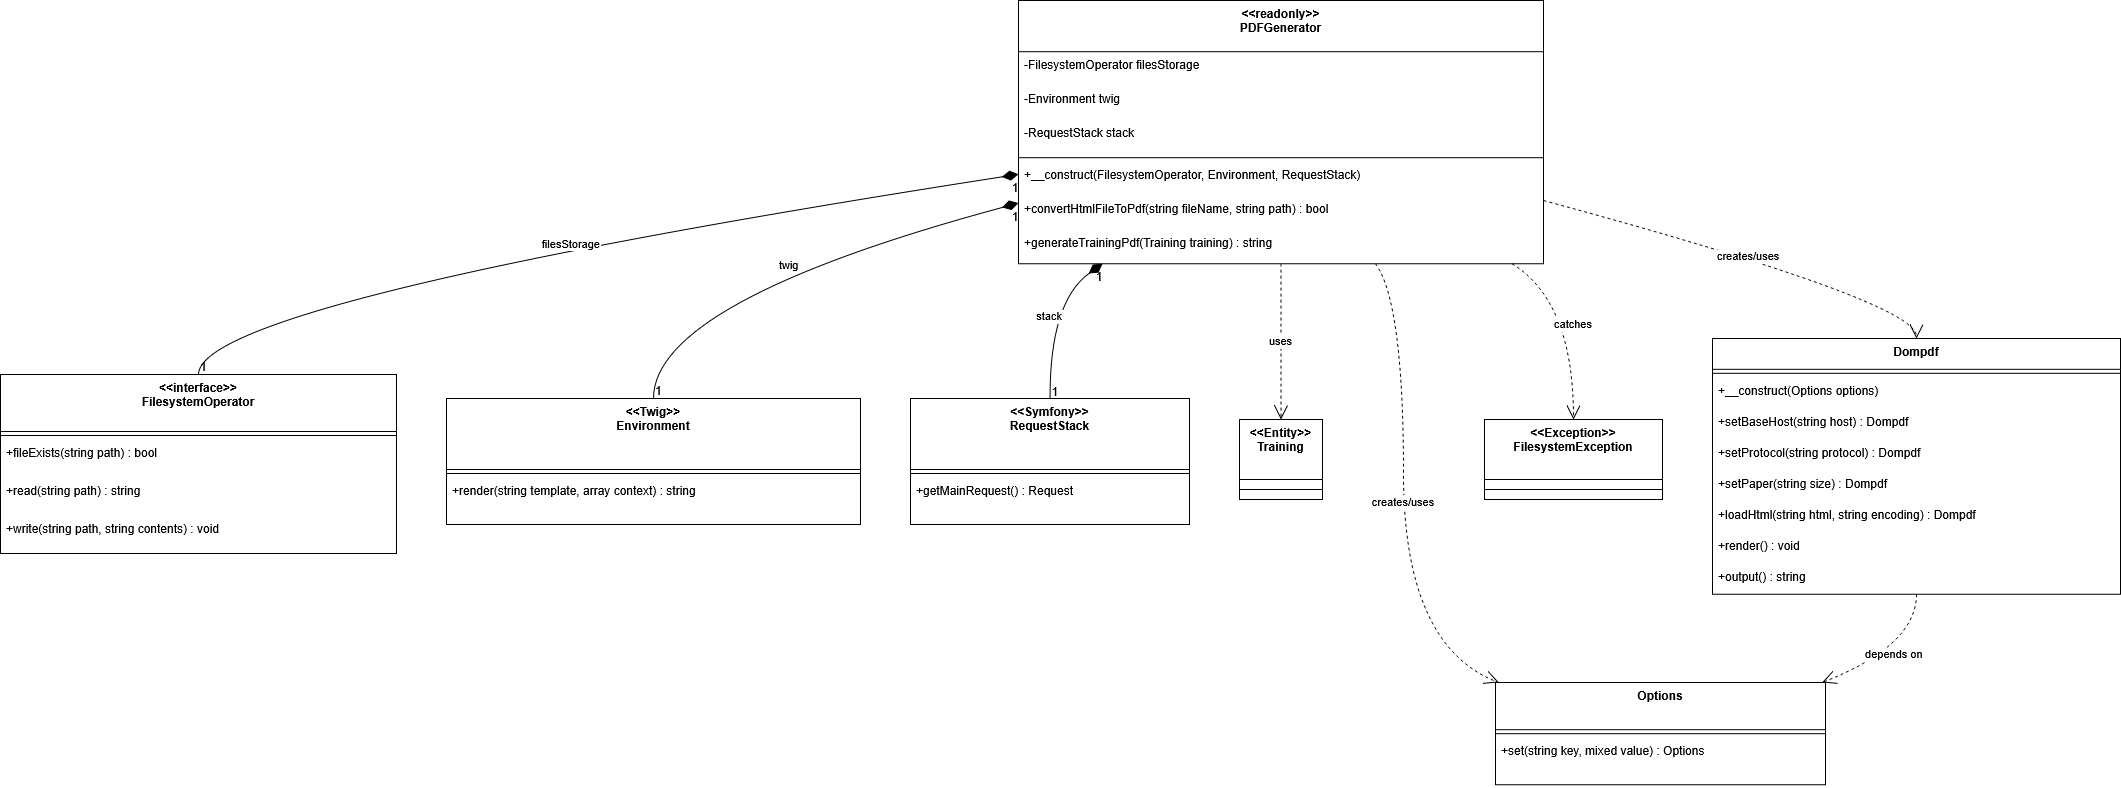

The diagram above was exported from draw.io. Its source (the exported page's mxGraphModel, read from the mxfile embedded in the PNG):
<mxGraphModel dx="3262" dy="2467" grid="1" gridSize="10" guides="1" tooltips="1" connect="1" arrows="1" fold="1" page="1" pageScale="1" pageWidth="827" pageHeight="1169" math="0" shadow="0">
  <root>
    <mxCell id="0" />
    <mxCell id="1" parent="0" />
    <mxCell id="0vuo6nsfC08YsTY0b74R-31" value="&lt;&lt;readonly&gt;&gt;&#10;PDFGenerator" style="swimlane;fontStyle=1;align=center;verticalAlign=top;childLayout=stackLayout;horizontal=1;startSize=51.2;horizontalStack=0;resizeParent=1;resizeParentMax=0;resizeLast=0;collapsible=0;marginBottom=0;" vertex="1" parent="1">
      <mxGeometry x="758" y="-70" width="525" height="263.2" as="geometry" />
    </mxCell>
    <mxCell id="0vuo6nsfC08YsTY0b74R-32" value="-FilesystemOperator filesStorage" style="text;strokeColor=none;fillColor=none;align=left;verticalAlign=top;spacingLeft=4;spacingRight=4;overflow=hidden;rotatable=0;points=[[0,0.5],[1,0.5]];portConstraint=eastwest;" vertex="1" parent="0vuo6nsfC08YsTY0b74R-31">
      <mxGeometry y="51.2" width="525" height="34" as="geometry" />
    </mxCell>
    <mxCell id="0vuo6nsfC08YsTY0b74R-33" value="-Environment twig" style="text;strokeColor=none;fillColor=none;align=left;verticalAlign=top;spacingLeft=4;spacingRight=4;overflow=hidden;rotatable=0;points=[[0,0.5],[1,0.5]];portConstraint=eastwest;" vertex="1" parent="0vuo6nsfC08YsTY0b74R-31">
      <mxGeometry y="85.2" width="525" height="34" as="geometry" />
    </mxCell>
    <mxCell id="0vuo6nsfC08YsTY0b74R-34" value="-RequestStack stack" style="text;strokeColor=none;fillColor=none;align=left;verticalAlign=top;spacingLeft=4;spacingRight=4;overflow=hidden;rotatable=0;points=[[0,0.5],[1,0.5]];portConstraint=eastwest;" vertex="1" parent="0vuo6nsfC08YsTY0b74R-31">
      <mxGeometry y="119.2" width="525" height="34" as="geometry" />
    </mxCell>
    <mxCell id="0vuo6nsfC08YsTY0b74R-35" style="line;strokeWidth=1;fillColor=none;align=left;verticalAlign=middle;spacingTop=-1;spacingLeft=3;spacingRight=3;rotatable=0;labelPosition=right;points=[];portConstraint=eastwest;strokeColor=inherit;" vertex="1" parent="0vuo6nsfC08YsTY0b74R-31">
      <mxGeometry y="153.2" width="525" height="8" as="geometry" />
    </mxCell>
    <mxCell id="0vuo6nsfC08YsTY0b74R-36" value="+__construct(FilesystemOperator, Environment, RequestStack)" style="text;strokeColor=none;fillColor=none;align=left;verticalAlign=top;spacingLeft=4;spacingRight=4;overflow=hidden;rotatable=0;points=[[0,0.5],[1,0.5]];portConstraint=eastwest;" vertex="1" parent="0vuo6nsfC08YsTY0b74R-31">
      <mxGeometry y="161.2" width="525" height="34" as="geometry" />
    </mxCell>
    <mxCell id="0vuo6nsfC08YsTY0b74R-37" value="+convertHtmlFileToPdf(string fileName, string path) : bool" style="text;strokeColor=none;fillColor=none;align=left;verticalAlign=top;spacingLeft=4;spacingRight=4;overflow=hidden;rotatable=0;points=[[0,0.5],[1,0.5]];portConstraint=eastwest;" vertex="1" parent="0vuo6nsfC08YsTY0b74R-31">
      <mxGeometry y="195.2" width="525" height="34" as="geometry" />
    </mxCell>
    <mxCell id="0vuo6nsfC08YsTY0b74R-38" value="+generateTrainingPdf(Training training) : string" style="text;strokeColor=none;fillColor=none;align=left;verticalAlign=top;spacingLeft=4;spacingRight=4;overflow=hidden;rotatable=0;points=[[0,0.5],[1,0.5]];portConstraint=eastwest;" vertex="1" parent="0vuo6nsfC08YsTY0b74R-31">
      <mxGeometry y="229.2" width="525" height="34" as="geometry" />
    </mxCell>
    <mxCell id="0vuo6nsfC08YsTY0b74R-39" value="&lt;&lt;interface&gt;&gt;&#10;FilesystemOperator" style="swimlane;fontStyle=1;align=center;verticalAlign=top;childLayout=stackLayout;horizontal=1;startSize=57;horizontalStack=0;resizeParent=1;resizeParentMax=0;resizeLast=0;collapsible=0;marginBottom=0;" vertex="1" parent="1">
      <mxGeometry x="-260" y="304" width="396" height="179" as="geometry" />
    </mxCell>
    <mxCell id="0vuo6nsfC08YsTY0b74R-40" style="line;strokeWidth=1;fillColor=none;align=left;verticalAlign=middle;spacingTop=-1;spacingLeft=3;spacingRight=3;rotatable=0;labelPosition=right;points=[];portConstraint=eastwest;strokeColor=inherit;" vertex="1" parent="0vuo6nsfC08YsTY0b74R-39">
      <mxGeometry y="57" width="396" height="8" as="geometry" />
    </mxCell>
    <mxCell id="0vuo6nsfC08YsTY0b74R-41" value="+fileExists(string path) : bool" style="text;strokeColor=none;fillColor=none;align=left;verticalAlign=top;spacingLeft=4;spacingRight=4;overflow=hidden;rotatable=0;points=[[0,0.5],[1,0.5]];portConstraint=eastwest;" vertex="1" parent="0vuo6nsfC08YsTY0b74R-39">
      <mxGeometry y="65" width="396" height="38" as="geometry" />
    </mxCell>
    <mxCell id="0vuo6nsfC08YsTY0b74R-42" value="+read(string path) : string" style="text;strokeColor=none;fillColor=none;align=left;verticalAlign=top;spacingLeft=4;spacingRight=4;overflow=hidden;rotatable=0;points=[[0,0.5],[1,0.5]];portConstraint=eastwest;" vertex="1" parent="0vuo6nsfC08YsTY0b74R-39">
      <mxGeometry y="103" width="396" height="38" as="geometry" />
    </mxCell>
    <mxCell id="0vuo6nsfC08YsTY0b74R-43" value="+write(string path, string contents) : void" style="text;strokeColor=none;fillColor=none;align=left;verticalAlign=top;spacingLeft=4;spacingRight=4;overflow=hidden;rotatable=0;points=[[0,0.5],[1,0.5]];portConstraint=eastwest;" vertex="1" parent="0vuo6nsfC08YsTY0b74R-39">
      <mxGeometry y="141" width="396" height="38" as="geometry" />
    </mxCell>
    <mxCell id="0vuo6nsfC08YsTY0b74R-44" value="&lt;&lt;Twig&gt;&gt;&#10;Environment" style="swimlane;fontStyle=1;align=center;verticalAlign=top;childLayout=stackLayout;horizontal=1;startSize=71;horizontalStack=0;resizeParent=1;resizeParentMax=0;resizeLast=0;collapsible=0;marginBottom=0;" vertex="1" parent="1">
      <mxGeometry x="186" y="328" width="414" height="126" as="geometry" />
    </mxCell>
    <mxCell id="0vuo6nsfC08YsTY0b74R-45" style="line;strokeWidth=1;fillColor=none;align=left;verticalAlign=middle;spacingTop=-1;spacingLeft=3;spacingRight=3;rotatable=0;labelPosition=right;points=[];portConstraint=eastwest;strokeColor=inherit;" vertex="1" parent="0vuo6nsfC08YsTY0b74R-44">
      <mxGeometry y="71" width="414" height="8" as="geometry" />
    </mxCell>
    <mxCell id="0vuo6nsfC08YsTY0b74R-46" value="+render(string template, array context) : string" style="text;strokeColor=none;fillColor=none;align=left;verticalAlign=top;spacingLeft=4;spacingRight=4;overflow=hidden;rotatable=0;points=[[0,0.5],[1,0.5]];portConstraint=eastwest;" vertex="1" parent="0vuo6nsfC08YsTY0b74R-44">
      <mxGeometry y="79" width="414" height="47" as="geometry" />
    </mxCell>
    <mxCell id="0vuo6nsfC08YsTY0b74R-47" value="&lt;&lt;Symfony&gt;&gt;&#10;RequestStack" style="swimlane;fontStyle=1;align=center;verticalAlign=top;childLayout=stackLayout;horizontal=1;startSize=71;horizontalStack=0;resizeParent=1;resizeParentMax=0;resizeLast=0;collapsible=0;marginBottom=0;" vertex="1" parent="1">
      <mxGeometry x="650" y="328" width="279" height="126" as="geometry" />
    </mxCell>
    <mxCell id="0vuo6nsfC08YsTY0b74R-48" style="line;strokeWidth=1;fillColor=none;align=left;verticalAlign=middle;spacingTop=-1;spacingLeft=3;spacingRight=3;rotatable=0;labelPosition=right;points=[];portConstraint=eastwest;strokeColor=inherit;" vertex="1" parent="0vuo6nsfC08YsTY0b74R-47">
      <mxGeometry y="71" width="279" height="8" as="geometry" />
    </mxCell>
    <mxCell id="0vuo6nsfC08YsTY0b74R-49" value="+getMainRequest() : Request" style="text;strokeColor=none;fillColor=none;align=left;verticalAlign=top;spacingLeft=4;spacingRight=4;overflow=hidden;rotatable=0;points=[[0,0.5],[1,0.5]];portConstraint=eastwest;" vertex="1" parent="0vuo6nsfC08YsTY0b74R-47">
      <mxGeometry y="79" width="279" height="47" as="geometry" />
    </mxCell>
    <mxCell id="0vuo6nsfC08YsTY0b74R-50" value="&lt;&lt;Entity&gt;&gt;&#10;Training" style="swimlane;fontStyle=1;align=center;verticalAlign=top;childLayout=stackLayout;horizontal=1;startSize=60;horizontalStack=0;resizeParent=1;resizeParentMax=0;resizeLast=0;collapsible=0;marginBottom=0;" vertex="1" parent="1">
      <mxGeometry x="979" y="349" width="83" height="80" as="geometry" />
    </mxCell>
    <mxCell id="0vuo6nsfC08YsTY0b74R-51" style="line;strokeWidth=1;fillColor=none;align=left;verticalAlign=middle;spacingTop=-1;spacingLeft=3;spacingRight=3;rotatable=0;labelPosition=right;points=[];portConstraint=eastwest;strokeColor=inherit;" vertex="1" parent="0vuo6nsfC08YsTY0b74R-50">
      <mxGeometry y="60" width="83" height="20" as="geometry" />
    </mxCell>
    <mxCell id="0vuo6nsfC08YsTY0b74R-52" value="Dompdf" style="swimlane;fontStyle=1;align=center;verticalAlign=top;childLayout=stackLayout;horizontal=1;startSize=30.823529411764707;horizontalStack=0;resizeParent=1;resizeParentMax=0;resizeLast=0;collapsible=0;marginBottom=0;" vertex="1" parent="1">
      <mxGeometry x="1452" y="268" width="408" height="255.8235294117647" as="geometry" />
    </mxCell>
    <mxCell id="0vuo6nsfC08YsTY0b74R-53" style="line;strokeWidth=1;fillColor=none;align=left;verticalAlign=middle;spacingTop=-1;spacingLeft=3;spacingRight=3;rotatable=0;labelPosition=right;points=[];portConstraint=eastwest;strokeColor=inherit;" vertex="1" parent="0vuo6nsfC08YsTY0b74R-52">
      <mxGeometry y="30.823529411764707" width="408" height="8" as="geometry" />
    </mxCell>
    <mxCell id="0vuo6nsfC08YsTY0b74R-54" value="+__construct(Options options)" style="text;strokeColor=none;fillColor=none;align=left;verticalAlign=top;spacingLeft=4;spacingRight=4;overflow=hidden;rotatable=0;points=[[0,0.5],[1,0.5]];portConstraint=eastwest;" vertex="1" parent="0vuo6nsfC08YsTY0b74R-52">
      <mxGeometry y="38.82352941176471" width="408" height="31" as="geometry" />
    </mxCell>
    <mxCell id="0vuo6nsfC08YsTY0b74R-55" value="+setBaseHost(string host) : Dompdf" style="text;strokeColor=none;fillColor=none;align=left;verticalAlign=top;spacingLeft=4;spacingRight=4;overflow=hidden;rotatable=0;points=[[0,0.5],[1,0.5]];portConstraint=eastwest;" vertex="1" parent="0vuo6nsfC08YsTY0b74R-52">
      <mxGeometry y="69.82352941176471" width="408" height="31" as="geometry" />
    </mxCell>
    <mxCell id="0vuo6nsfC08YsTY0b74R-56" value="+setProtocol(string protocol) : Dompdf" style="text;strokeColor=none;fillColor=none;align=left;verticalAlign=top;spacingLeft=4;spacingRight=4;overflow=hidden;rotatable=0;points=[[0,0.5],[1,0.5]];portConstraint=eastwest;" vertex="1" parent="0vuo6nsfC08YsTY0b74R-52">
      <mxGeometry y="100.82352941176471" width="408" height="31" as="geometry" />
    </mxCell>
    <mxCell id="0vuo6nsfC08YsTY0b74R-57" value="+setPaper(string size) : Dompdf" style="text;strokeColor=none;fillColor=none;align=left;verticalAlign=top;spacingLeft=4;spacingRight=4;overflow=hidden;rotatable=0;points=[[0,0.5],[1,0.5]];portConstraint=eastwest;" vertex="1" parent="0vuo6nsfC08YsTY0b74R-52">
      <mxGeometry y="131.8235294117647" width="408" height="31" as="geometry" />
    </mxCell>
    <mxCell id="0vuo6nsfC08YsTY0b74R-58" value="+loadHtml(string html, string encoding) : Dompdf" style="text;strokeColor=none;fillColor=none;align=left;verticalAlign=top;spacingLeft=4;spacingRight=4;overflow=hidden;rotatable=0;points=[[0,0.5],[1,0.5]];portConstraint=eastwest;" vertex="1" parent="0vuo6nsfC08YsTY0b74R-52">
      <mxGeometry y="162.8235294117647" width="408" height="31" as="geometry" />
    </mxCell>
    <mxCell id="0vuo6nsfC08YsTY0b74R-59" value="+render() : void" style="text;strokeColor=none;fillColor=none;align=left;verticalAlign=top;spacingLeft=4;spacingRight=4;overflow=hidden;rotatable=0;points=[[0,0.5],[1,0.5]];portConstraint=eastwest;" vertex="1" parent="0vuo6nsfC08YsTY0b74R-52">
      <mxGeometry y="193.8235294117647" width="408" height="31" as="geometry" />
    </mxCell>
    <mxCell id="0vuo6nsfC08YsTY0b74R-60" value="+output() : string" style="text;strokeColor=none;fillColor=none;align=left;verticalAlign=top;spacingLeft=4;spacingRight=4;overflow=hidden;rotatable=0;points=[[0,0.5],[1,0.5]];portConstraint=eastwest;" vertex="1" parent="0vuo6nsfC08YsTY0b74R-52">
      <mxGeometry y="224.8235294117647" width="408" height="31" as="geometry" />
    </mxCell>
    <mxCell id="0vuo6nsfC08YsTY0b74R-61" value="Options" style="swimlane;fontStyle=1;align=center;verticalAlign=top;childLayout=stackLayout;horizontal=1;startSize=47.2;horizontalStack=0;resizeParent=1;resizeParentMax=0;resizeLast=0;collapsible=0;marginBottom=0;" vertex="1" parent="1">
      <mxGeometry x="1235" y="612" width="330" height="102.2" as="geometry" />
    </mxCell>
    <mxCell id="0vuo6nsfC08YsTY0b74R-62" style="line;strokeWidth=1;fillColor=none;align=left;verticalAlign=middle;spacingTop=-1;spacingLeft=3;spacingRight=3;rotatable=0;labelPosition=right;points=[];portConstraint=eastwest;strokeColor=inherit;" vertex="1" parent="0vuo6nsfC08YsTY0b74R-61">
      <mxGeometry y="47.2" width="330" height="8" as="geometry" />
    </mxCell>
    <mxCell id="0vuo6nsfC08YsTY0b74R-63" value="+set(string key, mixed value) : Options" style="text;strokeColor=none;fillColor=none;align=left;verticalAlign=top;spacingLeft=4;spacingRight=4;overflow=hidden;rotatable=0;points=[[0,0.5],[1,0.5]];portConstraint=eastwest;" vertex="1" parent="0vuo6nsfC08YsTY0b74R-61">
      <mxGeometry y="55.2" width="330" height="47" as="geometry" />
    </mxCell>
    <mxCell id="0vuo6nsfC08YsTY0b74R-64" value="&lt;&lt;Exception&gt;&gt;&#10;FilesystemException" style="swimlane;fontStyle=1;align=center;verticalAlign=top;childLayout=stackLayout;horizontal=1;startSize=60;horizontalStack=0;resizeParent=1;resizeParentMax=0;resizeLast=0;collapsible=0;marginBottom=0;" vertex="1" parent="1">
      <mxGeometry x="1224" y="349" width="178" height="80" as="geometry" />
    </mxCell>
    <mxCell id="0vuo6nsfC08YsTY0b74R-65" style="line;strokeWidth=1;fillColor=none;align=left;verticalAlign=middle;spacingTop=-1;spacingLeft=3;spacingRight=3;rotatable=0;labelPosition=right;points=[];portConstraint=eastwest;strokeColor=inherit;" vertex="1" parent="0vuo6nsfC08YsTY0b74R-64">
      <mxGeometry y="60" width="178" height="20" as="geometry" />
    </mxCell>
    <mxCell id="0vuo6nsfC08YsTY0b74R-66" value="filesStorage" style="curved=1;startArrow=diamondThin;startSize=14;startFill=1;endArrow=none;exitX=0;exitY=0.66;entryX=0.5;entryY=0;rounded=0;" edge="1" parent="1" source="0vuo6nsfC08YsTY0b74R-31" target="0vuo6nsfC08YsTY0b74R-39">
      <mxGeometry relative="1" as="geometry">
        <Array as="points">
          <mxPoint x="-62" y="231" />
        </Array>
      </mxGeometry>
    </mxCell>
    <mxCell id="0vuo6nsfC08YsTY0b74R-67" value="1" style="edgeLabel;resizable=0;labelBackgroundColor=none;fontSize=12;align=right;verticalAlign=top;" vertex="1" parent="0vuo6nsfC08YsTY0b74R-66">
      <mxGeometry x="-1" relative="1" as="geometry" />
    </mxCell>
    <mxCell id="0vuo6nsfC08YsTY0b74R-68" value="1" style="edgeLabel;resizable=0;labelBackgroundColor=none;fontSize=12;align=left;verticalAlign=bottom;" vertex="1" parent="0vuo6nsfC08YsTY0b74R-66">
      <mxGeometry x="1" relative="1" as="geometry" />
    </mxCell>
    <mxCell id="0vuo6nsfC08YsTY0b74R-69" value="twig" style="curved=1;startArrow=diamondThin;startSize=14;startFill=1;endArrow=none;exitX=0;exitY=0.77;entryX=0.5;entryY=0;rounded=0;" edge="1" parent="1" source="0vuo6nsfC08YsTY0b74R-31" target="0vuo6nsfC08YsTY0b74R-44">
      <mxGeometry relative="1" as="geometry">
        <Array as="points">
          <mxPoint x="393" y="231" />
        </Array>
      </mxGeometry>
    </mxCell>
    <mxCell id="0vuo6nsfC08YsTY0b74R-70" value="1" style="edgeLabel;resizable=0;labelBackgroundColor=none;fontSize=12;align=right;verticalAlign=top;" vertex="1" parent="0vuo6nsfC08YsTY0b74R-69">
      <mxGeometry x="-1" relative="1" as="geometry" />
    </mxCell>
    <mxCell id="0vuo6nsfC08YsTY0b74R-71" value="1" style="edgeLabel;resizable=0;labelBackgroundColor=none;fontSize=12;align=left;verticalAlign=bottom;" vertex="1" parent="0vuo6nsfC08YsTY0b74R-69">
      <mxGeometry x="1" relative="1" as="geometry" />
    </mxCell>
    <mxCell id="0vuo6nsfC08YsTY0b74R-72" value="stack" style="curved=1;startArrow=diamondThin;startSize=14;startFill=1;endArrow=none;exitX=0.16;exitY=1;entryX=0.5;entryY=0;rounded=0;" edge="1" parent="1" source="0vuo6nsfC08YsTY0b74R-31" target="0vuo6nsfC08YsTY0b74R-47">
      <mxGeometry relative="1" as="geometry">
        <Array as="points">
          <mxPoint x="789" y="231" />
        </Array>
      </mxGeometry>
    </mxCell>
    <mxCell id="0vuo6nsfC08YsTY0b74R-73" value="1" style="edgeLabel;resizable=0;labelBackgroundColor=none;fontSize=12;align=right;verticalAlign=top;" vertex="1" parent="0vuo6nsfC08YsTY0b74R-72">
      <mxGeometry x="-1" relative="1" as="geometry" />
    </mxCell>
    <mxCell id="0vuo6nsfC08YsTY0b74R-74" value="1" style="edgeLabel;resizable=0;labelBackgroundColor=none;fontSize=12;align=left;verticalAlign=bottom;" vertex="1" parent="0vuo6nsfC08YsTY0b74R-72">
      <mxGeometry x="1" relative="1" as="geometry" />
    </mxCell>
    <mxCell id="0vuo6nsfC08YsTY0b74R-75" value="creates/uses" style="curved=1;dashed=1;startArrow=none;endArrow=open;endSize=12;exitX=1;exitY=0.76;entryX=0.5;entryY=0;rounded=0;" edge="1" parent="1" source="0vuo6nsfC08YsTY0b74R-31" target="0vuo6nsfC08YsTY0b74R-52">
      <mxGeometry relative="1" as="geometry">
        <Array as="points">
          <mxPoint x="1656" y="231" />
        </Array>
      </mxGeometry>
    </mxCell>
    <mxCell id="0vuo6nsfC08YsTY0b74R-76" value="creates/uses" style="curved=1;dashed=1;startArrow=none;endArrow=open;endSize=12;exitX=0.68;exitY=1;entryX=0.01;entryY=0;rounded=0;" edge="1" parent="1" source="0vuo6nsfC08YsTY0b74R-31" target="0vuo6nsfC08YsTY0b74R-61">
      <mxGeometry relative="1" as="geometry">
        <Array as="points">
          <mxPoint x="1143" y="231" />
          <mxPoint x="1143" y="575" />
        </Array>
      </mxGeometry>
    </mxCell>
    <mxCell id="0vuo6nsfC08YsTY0b74R-77" value="uses" style="curved=1;dashed=1;startArrow=none;endArrow=open;endSize=12;exitX=0.5;exitY=1;entryX=0.5;entryY=0;rounded=0;" edge="1" parent="1" source="0vuo6nsfC08YsTY0b74R-31" target="0vuo6nsfC08YsTY0b74R-50">
      <mxGeometry relative="1" as="geometry">
        <Array as="points" />
      </mxGeometry>
    </mxCell>
    <mxCell id="0vuo6nsfC08YsTY0b74R-78" value="catches" style="curved=1;dashed=1;startArrow=none;endArrow=open;endSize=12;exitX=0.94;exitY=1;entryX=0.5;entryY=0;rounded=0;" edge="1" parent="1" source="0vuo6nsfC08YsTY0b74R-31" target="0vuo6nsfC08YsTY0b74R-64">
      <mxGeometry relative="1" as="geometry">
        <Array as="points">
          <mxPoint x="1313" y="231" />
        </Array>
      </mxGeometry>
    </mxCell>
    <mxCell id="0vuo6nsfC08YsTY0b74R-79" value="depends on" style="curved=1;dashed=1;startArrow=none;endArrow=open;endSize=12;exitX=0.5;exitY=1;entryX=0.99;entryY=0;rounded=0;" edge="1" parent="1" source="0vuo6nsfC08YsTY0b74R-52" target="0vuo6nsfC08YsTY0b74R-61">
      <mxGeometry relative="1" as="geometry">
        <Array as="points">
          <mxPoint x="1656" y="575" />
        </Array>
      </mxGeometry>
    </mxCell>
  </root>
</mxGraphModel>